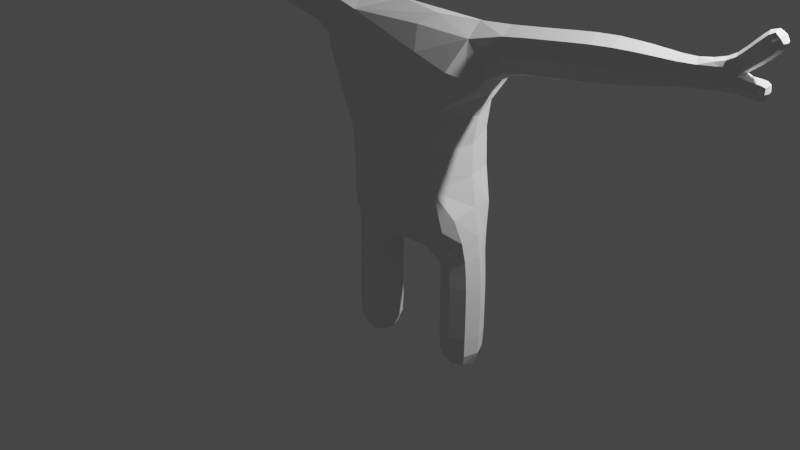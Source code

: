 # Source: golemmoc.blend  (saved by Blender 3.0.42; exported with 4.5.12 LTS)
import bpy
from mathutils import Matrix  # noqa: F401  (used for matrix-valued properties, if any)

bpy.ops.wm.read_factory_settings(use_empty=True)
scene = bpy.context.scene
scene.name = 'Scene'

# ---- collections
col_collection = bpy.data.collections.new('Collection'); scene.collection.children.link(col_collection)

# ---- world
world_world = bpy.data.worlds.new('World'); scene.world = world_world
world_world.use_nodes = True; world_world.node_tree.nodes.clear()
_N = world_world.node_tree.nodes; _L = world_world.node_tree.links
n0 = _N.new('ShaderNodeOutputWorld'); n0.name = 'World Output'; n0.location = (300, 300)
n1 = _N.new('ShaderNodeBackground'); n1.name = 'Background'; n1.location = (10, 300)
n1.inputs[0].default_value = (0.05088, 0.05088, 0.05088, 1.0)
_L.new(n1.outputs[0], n0.inputs[0])
n0.is_active_output = True
world_world.color = (0.05088, 0.05088, 0.05088)
world_world.use_sun_shadow = False
world_world.sun_shadow_jitter_overblur = 0.0

# ---- lights
light_light = bpy.data.lights.new('Light', 'POINT')
light_light.transmission_factor = 0.0
light_light.energy = 1000.0
light_light.shadow_soft_size = 0.1
light_light.shadow_maximum_resolution = 0.006
light_light.use_absolute_resolution = True

# ---- meshes
me_plane = bpy.data.meshes.new('Plane')
me_plane.from_pydata([(-0.3238, -1.235, 1.433), (-0.2737, -0.7967, 1.411), (-0.6702, -0.7953, 1.597), (-0.6702, -1.205, 1.597), (-0.3668, -1.167, 0.8496), (-0.3668, -0.8333, 0.8496), (-0.7001, -0.8333, 0.8526), (-0.7001, -1.167, 0.8526), (-0.4093, -1.125, 0.1142), (-0.4093, -0.875, 0.1142), (-0.6593, -0.875, 0.1142), (-0.6593, -1.125, 0.1142), (0.2805, -0.7323, 1.468), (0.2578, -1.236, 1.439), (0.6969, -1.205, 1.59), (0.6969, -0.7953, 1.59), (0.4057, -0.8333, 0.8825), (0.4057, -1.167, 0.8825), (0.739, -1.167, 0.8866), (0.739, -0.8333, 0.8866), (0.4444, -0.875, 0.1059), (0.4444, -1.125, 0.1059), (0.6944, -1.125, 0.1045), (0.6944, -0.875, 0.1045), (-1.022, -1.211, 3.409), (-1.022, -0.7886, 3.409), (-0.7096, -0.722, 3.713), (-0.6554, -1.244, 3.748), (-3.243, -1.21, 3.952), (-3.243, -0.7896, 3.952), (-3.141, -0.7896, 4.36), (-3.141, -1.21, 4.36), (-3.829, -1.37, 3.935), (-3.829, -0.6297, 3.935), (-3.65, -0.6297, 4.654), (-3.65, -1.37, 4.654), (-4.25, -1.276, 4.135), (-4.25, -0.7236, 4.135), (-4.118, -0.7236, 4.672), (-4.118, -1.276, 4.672), (0.9302, -0.7886, 3.375), (0.9302, -1.211, 3.375), (0.7263, -1.242, 3.725), (0.6311, -0.7916, 3.759), (2.161, -0.8412, 3.601), (2.161, -1.159, 3.601), (2.131, -1.159, 3.917), (2.131, -0.8412, 3.917), (3.534, -0.9451, 4.208), (3.534, -1.055, 4.208), (3.456, -1.055, 4.286), (3.456, -0.9451, 4.286), (3.436, -0.9486, 3.732), (3.436, -1.051, 3.732), (3.449, -1.051, 3.834), (3.449, -0.9486, 3.834), (-2.426, -1.167, 3.797), (-2.426, -0.8333, 3.797), (-2.35, -0.8333, 4.122), (-2.35, -1.167, 4.122), (-0.3659, -1.167, 1.156), (-0.3659, -0.8333, 1.156), (-0.6919, -0.8333, 1.188), (-0.6919, -1.167, 1.188), (-0.3677, -1.167, 0.4394), (-0.3677, -0.8333, 0.4394), (-0.701, -0.8333, 0.4399), (-0.701, -1.167, 0.4399), (0.4032, -0.8333, 1.168), (0.4032, -1.167, 1.168), (0.7288, -1.167, 1.204), (0.7288, -0.8333, 1.204), (0.4047, -0.8333, 0.4536), (0.4047, -1.167, 0.4536), (0.7381, -1.167, 0.4527), (0.7381, -0.8333, 0.4527), (0.5023, -1.442, 2.192), (-0.4747, -1.466, 2.149), (-0.4747, -0.5336, 2.149), (0.5023, -0.5575, 2.192), (0.5091, -1.503, 3.016), (-0.6208, -1.474, 2.968), (-0.6208, -0.5256, 2.968), (0.5091, -0.497, 3.016), (-2.822, -1.167, 3.892), (-2.822, -0.8333, 3.892), (-2.743, -0.8333, 4.216), (-2.743, -1.167, 4.216), (1.312, -0.8333, 3.496), (1.312, -1.167, 3.496), (1.274, -1.167, 3.827), (1.274, -0.8333, 3.827), (1.738, -0.8333, 3.547), (1.738, -1.167, 3.547), (1.7, -1.167, 3.878), (1.7, -0.8333, 3.878), (2.56, -0.8778, 3.669), (2.56, -1.122, 3.669), (2.542, -1.122, 3.913), (2.542, -0.8778, 3.913), (2.866, -0.9092, 3.717), (2.866, -1.091, 3.717), (2.877, -1.1, 3.916), (2.877, -0.9001, 3.916), (3.21, -0.9151, 3.89), (3.21, -1.085, 3.89), (3.104, -1.07, 3.993), (3.104, -0.9296, 3.993), (3.337, -0.9308, 3.997), (3.337, -1.069, 3.997), (3.241, -1.069, 4.092), (3.241, -0.9308, 4.092), (3.457, -0.9284, 4.107), (3.457, -1.072, 4.107), (3.356, -1.072, 4.209), (3.356, -0.9284, 4.209), (3.164, -0.9296, 3.736), (3.164, -1.07, 3.736), (3.332, -0.9324, 3.728), (3.332, -1.068, 3.728), (3.35, -1.068, 3.859), (3.35, -0.9323, 3.859), (-1.469, -1.167, 3.582), (-1.469, -0.8333, 3.582), (-1.401, -0.8333, 3.909), (-1.401, -1.167, 3.909), (-1.957, -1.167, 3.691), (-1.957, -0.8333, 3.691), (-1.884, -0.8333, 4.016), (-1.884, -1.167, 4.016), (0.5547, -0.717, 1.512), (0.3929, -0.5632, 1.833), (0.6562, -0.7109, 1.866), (-0.08597, -0.5586, 1.808), (0.03, -0.4109, 2.254), (-0.6494, -1.0, 2.249), (0.03, -1.589, 2.254), (-4.296, -1.0, 4.089), (0.6459, -1.0, 2.253), (0.6562, -1.289, 1.866), (0.7446, -1.0, 1.623), (0.4168, -1.0, 0.08067), (0.5534, -1.281, 1.509), (0.2646, -0.9725, 1.33), (-0.737, -1.0, 2.895), (-0.08743, -1.239, 1.447), (-0.2407, -1.028, 1.336), (0.01158, -1.002, 1.354), (-0.01962, -0.7613, 1.446), (-0.411, -0.6062, 1.739), (-0.5282, -0.7226, 1.514), (-0.6436, -0.7088, 1.868), (-0.7189, -1.0, 1.629), (-0.6436, -1.291, 1.868), (0.5692, -1.152, 0.07978), (-0.0887, -1.439, 1.806), (0.3916, -1.435, 1.831), (-0.4163, -1.396, 1.742), (-0.532, -1.28, 1.516), (-0.102, -1.628, 2.926), (-0.102, -0.3717, 2.926), (0.6982, -1.0, 2.897), (-0.6635, -0.5302, 3.334), (-0.06692, -0.5249, 3.383), (-0.04678, -0.753, 3.756), (0.5942, -0.5796, 3.428), (0.8963, -0.7147, 3.542), (0.798, -0.6883, 3.211), (0.9329, -1.0, 3.313), (0.798, -1.312, 3.211), (0.7216, -1.0, 0.07889), (0.9024, -1.288, 3.538), (0.6043, -1.423, 3.424), (0.1361, -1.247, 3.753), (-0.06019, -1.473, 3.386), (-0.6609, -1.467, 3.337), (-0.8616, -1.309, 3.222), (-1.027, -1.0, 3.347), (0.5692, -0.8476, 0.07978), (-0.8616, -0.6907, 3.222), (-0.9804, -0.7085, 3.567), (-0.9777, -1.289, 3.57), (2.864, -0.8733, 3.808), (-0.767, -0.9721, 3.869), (0.7041, -1.028, 3.846), (-0.02791, -1.003, 3.852), (2.845, -1.0, 3.95), (2.868, -1.0, 3.684), (2.864, -1.127, 3.808), (3.023, -0.9213, 3.73), (3.16, -1.0, 3.712), (-0.382, -1.0, 0.09042), (3.023, -1.079, 3.73), (3.176, -1.099, 3.802), (-0.5343, -0.8476, 0.09042), (3.042, -1.111, 3.891), (3.151, -1.098, 3.955), (3.001, -1.078, 3.961), (3.086, -1.0, 4.006), (3.001, -0.9219, 3.961), (-0.6867, -1.0, 0.09042), (3.042, -0.8886, 3.891), (-0.5343, -1.152, 0.09042), (3.176, -0.9009, 3.802), (-4.217, -0.6677, 4.412), (-4.138, -1.0, 4.734), (3.151, -0.9016, 3.955), (-4.217, -1.332, 4.412), (3.502, -0.9329, 4.253), (3.454, -1.0, 4.301), (3.502, -1.067, 4.253), (3.549, -1.0, 4.206), (3.45, -0.9372, 3.782), (3.457, -1.0, 3.845), (3.45, -1.063, 3.782), (3.443, -1.0, 3.72), (-0.3648, -1.174, 1.281), (-0.3048, -1.0, 1.15), (-0.3611, -0.8293, 1.279), (-0.5289, -0.7708, 1.172), (-0.6818, -0.8286, 1.372), (-0.7531, -1.0, 1.194), (-0.6818, -1.171, 1.372), (-0.5289, -1.229, 1.172), (-0.3653, -1.167, 1.016), (-0.3043, -1.0, 0.849), (-0.3653, -0.8333, 1.016), (-0.5334, -0.7708, 0.8511), (-0.6977, -0.8333, 1.024), (-0.7626, -1.0, 0.8532), (-0.6977, -1.167, 1.024), (-0.5334, -1.229, 0.8511), (-0.3676, -1.167, 0.653), (-0.3052, -1.0, 0.4393), (-0.3676, -0.8333, 0.653), (-0.5343, -0.7708, 0.4397), (-0.7009, -0.8333, 0.6546), (-0.7635, -1.0, 0.44), (-0.7009, -1.167, 0.6546), (-0.5343, -1.229, 0.4397), (-0.3748, -1.16, 0.2364), (-0.3748, -0.8405, 0.2364), (-0.6939, -0.8405, 0.2364), (-0.6939, -1.16, 0.2364), (0.4037, -0.8333, 1.042), (0.3432, -1.0, 0.8818), (0.4037, -1.167, 1.042), (0.3422, -1.0, 1.162), (0.5723, -1.229, 0.8846), (0.736, -1.167, 1.053), (0.566, -1.229, 1.186), (0.8015, -1.0, 0.8874), (0.736, -0.8333, 1.053), (0.7898, -1.0, 1.211), (0.5723, -0.7708, 0.8846), (0.566, -0.7708, 1.186), (0.3953, -0.8235, 1.281), (0.3941, -1.173, 1.279), (0.716, -1.171, 1.373), (0.716, -0.8286, 1.373), (0.4106, -0.8405, 0.2367), (0.4106, -1.16, 0.2367), (0.3422, -1.0, 0.4538), (0.7297, -1.16, 0.235), (0.5714, -1.229, 0.4531), (0.7297, -0.8405, 0.235), (0.8006, -1.0, 0.4525), (0.5714, -0.7708, 0.4531), (0.4059, -0.8333, 0.6805), (0.4059, -1.167, 0.6805), (0.7392, -1.167, 0.6816), (0.7392, -0.8333, 0.6816), (0.4689, -1.468, 2.59), (-0.4904, -1.468, 2.585), (-0.4904, -0.5321, 2.585), (0.4689, -0.5315, 2.59), (-2.631, -1.167, 3.846), (-2.837, -1.0, 3.832), (-2.631, -0.8333, 3.846), (-2.44, -1.0, 3.736), (-2.782, -0.7708, 4.054), (-2.553, -0.8333, 4.17), (-2.388, -0.7708, 3.959), (-2.728, -1.0, 4.277), (-2.553, -1.167, 4.17), (-2.336, -1.0, 4.183), (-2.782, -1.229, 4.054), (-2.388, -1.229, 3.959), (-3.016, -1.172, 3.934), (-3.262, -1.0, 3.875), (-3.016, -0.8279, 3.934), (-3.192, -0.7107, 4.156), (-2.933, -0.8279, 4.268), (-3.122, -1.0, 4.436), (-2.933, -1.172, 4.268), (-3.192, -1.289, 4.156), (-3.524, -1.296, 3.935), (-3.863, -1.0, 3.8), (-3.524, -0.704, 3.935), (-3.74, -0.4909, 4.294), (-3.38, -0.704, 4.509), (-3.617, -1.0, 4.788), (-3.38, -1.296, 4.509), (-3.74, -1.509, 4.294), (-4.104, -1.365, 4.009), (-4.104, -0.6352, 4.009), (-3.929, -0.6352, 4.717), (-3.929, -1.365, 4.717), (1.103, -0.8277, 3.461), (1.319, -1.0, 3.434), (1.103, -1.172, 3.461), (1.293, -1.229, 3.661), (1.052, -1.175, 3.797), (1.267, -1.0, 3.889), (1.046, -0.8288, 3.8), (1.293, -0.7708, 3.661), (1.526, -0.8333, 3.521), (1.745, -1.0, 3.484), (1.526, -1.167, 3.521), (1.719, -1.229, 3.712), (1.486, -1.167, 3.852), (1.692, -1.0, 3.94), (1.486, -0.8333, 3.852), (1.719, -0.7708, 3.712), (1.949, -0.8343, 3.572), (2.166, -1.0, 3.542), (1.949, -1.166, 3.572), (2.146, -1.218, 3.759), (1.914, -1.166, 3.902), (2.125, -1.0, 3.977), (1.914, -0.8343, 3.902), (2.146, -0.7817, 3.759), (2.37, -0.8577, 3.635), (2.563, -1.0, 3.623), (2.37, -1.142, 3.635), (2.551, -1.168, 3.791), (2.346, -1.142, 3.919), (2.538, -1.0, 3.959), (2.346, -0.8577, 3.919), (2.551, -0.8319, 3.791), (2.718, -0.895, 3.697), (2.718, -1.105, 3.697), (2.705, -1.106, 3.908), (2.705, -0.8939, 3.908), (3.275, -0.9302, 3.948), (3.355, -1.0, 3.979), (3.275, -1.07, 3.948), (3.263, -1.0, 3.898), (3.289, -1.095, 4.044), (3.181, -1.068, 4.037), (3.223, -1.0, 4.109), (3.181, -0.9315, 4.037), (3.289, -0.9048, 4.044), (3.397, -0.9296, 4.05), (3.476, -1.0, 4.088), (3.397, -1.07, 4.05), (3.406, -1.098, 4.158), (3.298, -1.07, 4.149), (3.337, -1.0, 4.228), (3.298, -0.9296, 4.149), (3.406, -0.9015, 4.158), (3.511, -0.9304, 4.164), (3.511, -1.07, 4.164), (3.412, -1.07, 4.263), (3.412, -0.9304, 4.263), (3.261, -0.9325, 3.734), (3.329, -1.0, 3.703), (3.261, -1.067, 3.734), (3.341, -1.093, 3.793), (3.286, -1.069, 3.862), (3.354, -1.0, 3.884), (3.286, -0.931, 3.862), (3.341, -0.907, 3.793), (3.396, -0.9347, 3.723), (3.396, -1.065, 3.723), (3.412, -1.065, 3.852), (3.412, -0.9347, 3.852), (-1.228, -1.172, 3.52), (-1.482, -1.0, 3.521), (-1.228, -0.8277, 3.52), (-1.435, -0.7708, 3.746), (-1.145, -0.8225, 3.849), (-1.388, -1.0, 3.97), (-1.142, -1.174, 3.852), (-1.435, -1.229, 3.746), (-1.714, -1.167, 3.637), (-1.971, -1.0, 3.63), (-1.714, -0.8333, 3.637), (-1.921, -0.7708, 3.854), (-1.642, -0.8333, 3.962), (-1.87, -1.0, 4.077), (-1.642, -1.167, 3.962), (-1.921, -1.229, 3.854), (-2.198, -1.167, 3.745), (-2.198, -0.8333, 3.745), (-2.124, -0.8333, 4.07), (-2.124, -1.167, 4.07), (0.5653, -0.636, 1.733), (0.1102, -0.491, 1.965), (-0.7634, -1.0, 0.6549), (0.7954, -0.6208, 3.382), (-0.5342, -0.7708, 0.6538), (-0.3051, -1.0, 0.6527), (0.1941, -0.6022, 3.536), (-0.2952, -0.4486, 3.221), (-0.09615, -1.086, 1.358), (0.1086, -0.9148, 1.353), (-0.194, -0.6258, 1.658), (-0.552, -0.6424, 1.727), (-0.5315, -1.229, 1.02), (-0.76, -1.0, 1.026), (0.1097, -1.508, 1.964), (0.5648, -1.363, 1.732), (-0.2049, -1.374, 1.658), (-0.5315, -0.7708, 1.02), (-0.303, -1.0, 1.015), (-0.5534, -1.358, 1.727), (-0.5264, -1.235, 1.327), (0.7976, -1.38, 3.38), (0.2218, -1.398, 3.536), (-0.2942, -1.55, 3.222), (-0.7393, -1.0, 1.388), (-0.5255, -0.7652, 1.326), (-0.8605, -0.6135, 3.384), (-0.3029, -1.003, 1.259), (3.466, -1.0, 3.78), (0.2643, -1.087, 3.845), (-0.3071, -0.9136, 3.854), (3.028, -1.112, 3.806), (3.028, -0.888, 3.806), (-0.8595, -1.386, 3.385), (3.062, -1.105, 3.94), (3.515, -1.0, 4.267), (-4.286, -1.0, 4.428), (0.5689, -1.0, 0.02644), (-0.5343, -1.0, 0.04053), (0.8071, -1.0, 3.14), (-0.867, -1.0, 3.154), (-0.6889, -1.0, 1.925), (0.6992, -1.0, 1.92), (3.062, -0.8954, 3.94), (3.022, -1.0, 3.703), (2.976, -1.0, 3.972), (-0.5342, -1.229, 0.6538), (-0.3148, -1.0, 0.234), (-0.5343, -0.7805, 0.2341), (-0.7539, -1.0, 0.2341), (-0.5343, -1.22, 0.2341), (0.3414, -1.0, 1.04), (0.5698, -1.229, 1.047), (0.7983, -1.0, 1.055), (0.5698, -0.7708, 1.047), (0.3373, -0.9971, 1.258), (0.5598, -1.235, 1.327), (0.7732, -1.0, 1.391), (0.5601, -0.764, 1.327), (0.3506, -1.0, 0.2345), (0.5701, -1.22, 0.2333), (0.7896, -1.0, 0.2322), (0.5701, -0.7805, 0.2333), (0.3434, -1.0, 0.6802), (0.5725, -1.229, 0.681), (0.8017, -1.0, 0.6819), (0.5725, -0.7708, 0.681), (-0.01348, -1.634, 2.589), (-0.6588, -1.0, 2.585), (-0.01348, -0.3663, 2.589), (0.6417, -1.0, 2.587), (-2.645, -1.0, 3.785), (-2.592, -0.7708, 4.008), (-2.539, -1.0, 4.231), (-2.592, -1.229, 4.008), (-3.031, -1.0, 3.872), (-2.974, -0.7633, 4.101), (-2.917, -1.0, 4.331), (-2.974, -1.237, 4.101), (-3.551, -1.0, 3.827), (-3.452, -0.593, 4.222), (-3.353, -1.0, 4.617), (-3.452, -1.407, 4.222), (-4.14, -1.0, 3.877), (-4.02, -0.499, 4.364), (-3.9, -1.0, 4.85), (-4.02, -1.501, 4.364), (1.109, -1.0, 3.399), (1.083, -1.236, 3.628), (1.04, -1.003, 3.864), (1.082, -0.7642, 3.628), (1.533, -1.0, 3.459), (1.506, -1.229, 3.687), (1.479, -1.0, 3.914), (1.506, -0.7708, 3.687), (1.956, -1.0, 3.511), (1.932, -1.228, 3.737), (1.908, -1.0, 3.964), (1.932, -0.7722, 3.737), (2.374, -1.0, 3.582), (2.358, -1.196, 3.777), (2.342, -1.0, 3.972), (2.358, -0.8043, 3.777), (2.721, -1.0, 3.657), (2.711, -1.145, 3.802), (2.7, -1.0, 3.948), (2.711, -0.8553, 3.802), (3.295, -1.0, 3.933), (3.227, -1.094, 3.993), (3.164, -1.0, 4.053), (3.227, -0.9056, 3.993), (3.416, -1.0, 4.032), (3.348, -1.097, 4.1), (3.279, -1.0, 4.168), (3.348, -0.9032, 4.1), (3.53, -1.0, 4.146), (3.462, -1.096, 4.214), (3.395, -1.0, 4.282), (3.462, -0.9043, 4.214), (3.257, -1.0, 3.711), (3.272, -1.093, 3.797), (3.294, -1.0, 3.885), (3.272, -0.9068, 3.797), (3.394, -1.0, 3.698), (3.405, -1.09, 3.787), (3.416, -1.0, 3.876), (3.405, -0.9101, 3.787), (-1.239, -1.0, 3.458), (-1.194, -0.763, 3.683), (-1.133, -0.9971, 3.916), (-1.193, -1.236, 3.684), (-1.727, -1.0, 3.576), (-1.678, -0.7708, 3.8), (-1.628, -1.0, 4.023), (-1.678, -1.229, 3.8), (-2.212, -1.0, 3.684), (-2.161, -0.7708, 3.908), (-2.11, -1.0, 4.131), (-2.161, -1.229, 3.908)], [], [(15, 130, 397, 132), (12, 131, 397, 130), (79, 132, 397, 131), (12, 133, 398, 131), (78, 134, 398, 133), (79, 131, 398, 134), (66, 237, 399, 236), (237, 67, 238, 399), (399, 238, 7, 229), (236, 399, 229, 6), (43, 166, 400, 165), (40, 167, 400, 166), (83, 165, 400, 167), (65, 235, 401, 234), (235, 66, 236, 401), (401, 236, 6, 227), (234, 401, 227, 5), (64, 233, 402, 232), (233, 65, 234, 402), (402, 234, 5, 225), (232, 402, 225, 4), (26, 164, 403, 163), (43, 165, 403, 164), (83, 163, 403, 165), (82, 162, 404, 160), (26, 163, 404, 162), (83, 160, 404, 163), (13, 145, 405, 147), (0, 146, 405, 145), (1, 147, 405, 146), (13, 147, 406, 143), (1, 148, 406, 147), (12, 143, 406, 148), (1, 149, 407, 148), (78, 133, 407, 149), (12, 148, 407, 133), (1, 150, 408, 149), (2, 151, 408, 150), (78, 149, 408, 151), (7, 231, 409, 230), (231, 4, 224, 409), (409, 224, 60, 223), (230, 409, 223, 63), (6, 229, 410, 228), (229, 7, 230, 410), (410, 230, 63, 221), (228, 410, 221, 62), (77, 155, 411, 136), (13, 156, 411, 155), (76, 136, 411, 156), (13, 142, 412, 156), (14, 139, 412, 142), (76, 156, 412, 139), (77, 157, 413, 155), (0, 145, 413, 157), (13, 155, 413, 145), (5, 227, 414, 226), (227, 6, 228, 414), (414, 228, 62, 219), (226, 414, 219, 61), (4, 225, 415, 224), (225, 5, 226, 415), (415, 226, 61, 217), (224, 415, 217, 60), (3, 158, 416, 153), (0, 157, 416, 158), (77, 153, 416, 157), (63, 223, 417, 222), (223, 60, 216, 417), (417, 216, 0, 158), (222, 417, 158, 3), (41, 171, 418, 169), (42, 172, 418, 171), (80, 169, 418, 172), (42, 173, 419, 172), (27, 174, 419, 173), (80, 172, 419, 174), (27, 175, 420, 174), (81, 159, 420, 175), (80, 174, 420, 159), (62, 221, 421, 220), (221, 63, 222, 421), (421, 222, 3, 152), (220, 421, 152, 2), (61, 219, 422, 218), (219, 62, 220, 422), (422, 220, 2, 150), (218, 422, 150, 1), (25, 180, 423, 179), (26, 162, 423, 180), (82, 179, 423, 162), (60, 217, 424, 216), (217, 61, 218, 424), (424, 218, 1, 146), (216, 424, 146, 0), (55, 213, 425, 212), (213, 54, 214, 425), (425, 214, 53, 215), (212, 425, 215, 52), (27, 173, 426, 185), (42, 184, 426, 173), (43, 185, 426, 184), (27, 185, 427, 183), (43, 164, 427, 185), (26, 183, 427, 164), (105, 195, 428, 193), (195, 102, 188, 428), (428, 188, 101, 192), (193, 428, 192, 117), (104, 203, 429, 201), (203, 116, 189, 429), (429, 189, 100, 182), (201, 429, 182, 103), (24, 176, 430, 181), (81, 175, 430, 176), (27, 181, 430, 175), (105, 196, 431, 195), (106, 197, 431, 196), (102, 195, 431, 197), (51, 209, 432, 208), (209, 50, 210, 432), (432, 210, 49, 211), (208, 432, 211, 48), (39, 205, 433, 207), (205, 38, 204, 433), (433, 204, 37, 137), (207, 433, 137, 36), (23, 170, 434, 178), (170, 22, 154, 434), (434, 154, 21, 141), (178, 434, 141, 20), (11, 200, 435, 202), (200, 10, 194, 435), (435, 194, 9, 191), (202, 435, 191, 8), (40, 168, 436, 167), (168, 41, 169, 436), (436, 169, 80, 161), (167, 436, 161, 83), (81, 176, 437, 144), (176, 24, 177, 437), (437, 177, 25, 179), (144, 437, 179, 82), (2, 152, 438, 151), (152, 3, 153, 438), (438, 153, 77, 135), (151, 438, 135, 78), (76, 139, 439, 138), (139, 14, 140, 439), (439, 140, 15, 132), (138, 439, 132, 79), (107, 206, 440, 199), (104, 201, 440, 206), (103, 199, 440, 201), (100, 189, 441, 187), (189, 116, 190, 441), (441, 190, 117, 192), (187, 441, 192, 101), (106, 198, 442, 197), (198, 107, 199, 442), (442, 199, 103, 186), (197, 442, 186, 102), (67, 239, 443, 238), (239, 64, 232, 443), (443, 232, 4, 231), (238, 443, 231, 7), (8, 191, 444, 240), (191, 9, 241, 444), (444, 241, 65, 233), (240, 444, 233, 64), (9, 194, 445, 241), (194, 10, 242, 445), (445, 242, 66, 235), (241, 445, 235, 65), (10, 200, 446, 242), (200, 11, 243, 446), (446, 243, 67, 237), (242, 446, 237, 66), (11, 202, 447, 243), (202, 8, 240, 447), (447, 240, 64, 239), (243, 447, 239, 67), (16, 245, 448, 244), (245, 17, 246, 448), (448, 246, 69, 247), (244, 448, 247, 68), (17, 248, 449, 246), (248, 18, 249, 449), (449, 249, 70, 250), (246, 449, 250, 69), (18, 251, 450, 249), (251, 19, 252, 450), (450, 252, 71, 253), (249, 450, 253, 70), (19, 254, 451, 252), (254, 16, 244, 451), (451, 244, 68, 255), (252, 451, 255, 71), (68, 247, 452, 256), (247, 69, 257, 452), (452, 257, 13, 143), (256, 452, 143, 12), (69, 250, 453, 257), (250, 70, 258, 453), (453, 258, 14, 142), (257, 453, 142, 13), (70, 253, 454, 258), (253, 71, 259, 454), (454, 259, 15, 140), (258, 454, 140, 14), (71, 255, 455, 259), (255, 68, 256, 455), (455, 256, 12, 130), (259, 455, 130, 15), (20, 141, 456, 260), (141, 21, 261, 456), (456, 261, 73, 262), (260, 456, 262, 72), (21, 154, 457, 261), (154, 22, 263, 457), (457, 263, 74, 264), (261, 457, 264, 73), (22, 170, 458, 263), (170, 23, 265, 458), (458, 265, 75, 266), (263, 458, 266, 74), (23, 178, 459, 265), (178, 20, 260, 459), (459, 260, 72, 267), (265, 459, 267, 75), (72, 262, 460, 268), (262, 73, 269, 460), (460, 269, 17, 245), (268, 460, 245, 16), (73, 264, 461, 269), (264, 74, 270, 461), (461, 270, 18, 248), (269, 461, 248, 17), (74, 266, 462, 270), (266, 75, 271, 462), (462, 271, 19, 251), (270, 462, 251, 18), (75, 267, 463, 271), (267, 72, 268, 463), (463, 268, 16, 254), (271, 463, 254, 19), (80, 159, 464, 272), (159, 81, 273, 464), (464, 273, 77, 136), (272, 464, 136, 76), (81, 144, 465, 273), (144, 82, 274, 465), (465, 274, 78, 135), (273, 465, 135, 77), (82, 160, 466, 274), (160, 83, 275, 466), (466, 275, 79, 134), (274, 466, 134, 78), (83, 161, 467, 275), (161, 80, 272, 467), (467, 272, 76, 138), (275, 467, 138, 79), (84, 277, 468, 276), (277, 85, 278, 468), (468, 278, 57, 279), (276, 468, 279, 56), (85, 280, 469, 278), (280, 86, 281, 469), (469, 281, 58, 282), (278, 469, 282, 57), (86, 283, 470, 281), (283, 87, 284, 470), (470, 284, 59, 285), (281, 470, 285, 58), (87, 286, 471, 284), (286, 84, 276, 471), (471, 276, 56, 287), (284, 471, 287, 59), (28, 289, 472, 288), (289, 29, 290, 472), (472, 290, 85, 277), (288, 472, 277, 84), (29, 291, 473, 290), (291, 30, 292, 473), (473, 292, 86, 280), (290, 473, 280, 85), (30, 293, 474, 292), (293, 31, 294, 474), (474, 294, 87, 283), (292, 474, 283, 86), (31, 295, 475, 294), (295, 28, 288, 475), (475, 288, 84, 286), (294, 475, 286, 87), (32, 297, 476, 296), (297, 33, 298, 476), (476, 298, 29, 289), (296, 476, 289, 28), (33, 299, 477, 298), (299, 34, 300, 477), (477, 300, 30, 291), (298, 477, 291, 29), (34, 301, 478, 300), (301, 35, 302, 478), (478, 302, 31, 293), (300, 478, 293, 30), (35, 303, 479, 302), (303, 32, 296, 479), (479, 296, 28, 295), (302, 479, 295, 31), (36, 137, 480, 304), (137, 37, 305, 480), (480, 305, 33, 297), (304, 480, 297, 32), (37, 204, 481, 305), (204, 38, 306, 481), (481, 306, 34, 299), (305, 481, 299, 33), (38, 205, 482, 306), (205, 39, 307, 482), (482, 307, 35, 301), (306, 482, 301, 34), (39, 207, 483, 307), (207, 36, 304, 483), (483, 304, 32, 303), (307, 483, 303, 35), (88, 309, 484, 308), (309, 89, 310, 484), (484, 310, 41, 168), (308, 484, 168, 40), (89, 311, 485, 310), (311, 90, 312, 485), (485, 312, 42, 171), (310, 485, 171, 41), (90, 313, 486, 312), (313, 91, 314, 486), (486, 314, 43, 184), (312, 486, 184, 42), (91, 315, 487, 314), (315, 88, 308, 487), (487, 308, 40, 166), (314, 487, 166, 43), (92, 317, 488, 316), (317, 93, 318, 488), (488, 318, 89, 309), (316, 488, 309, 88), (93, 319, 489, 318), (319, 94, 320, 489), (489, 320, 90, 311), (318, 489, 311, 89), (94, 321, 490, 320), (321, 95, 322, 490), (490, 322, 91, 313), (320, 490, 313, 90), (95, 323, 491, 322), (323, 92, 316, 491), (491, 316, 88, 315), (322, 491, 315, 91), (44, 325, 492, 324), (325, 45, 326, 492), (492, 326, 93, 317), (324, 492, 317, 92), (45, 327, 493, 326), (327, 46, 328, 493), (493, 328, 94, 319), (326, 493, 319, 93), (46, 329, 494, 328), (329, 47, 330, 494), (494, 330, 95, 321), (328, 494, 321, 94), (47, 331, 495, 330), (331, 44, 324, 495), (495, 324, 92, 323), (330, 495, 323, 95), (96, 333, 496, 332), (333, 97, 334, 496), (496, 334, 45, 325), (332, 496, 325, 44), (97, 335, 497, 334), (335, 98, 336, 497), (497, 336, 46, 327), (334, 497, 327, 45), (98, 337, 498, 336), (337, 99, 338, 498), (498, 338, 47, 329), (336, 498, 329, 46), (99, 339, 499, 338), (339, 96, 332, 499), (499, 332, 44, 331), (338, 499, 331, 47), (100, 187, 500, 340), (187, 101, 341, 500), (500, 341, 97, 333), (340, 500, 333, 96), (101, 188, 501, 341), (188, 102, 342, 501), (501, 342, 98, 335), (341, 501, 335, 97), (102, 186, 502, 342), (186, 103, 343, 502), (502, 343, 99, 337), (342, 502, 337, 98), (103, 182, 503, 343), (182, 100, 340, 503), (503, 340, 96, 339), (343, 503, 339, 99), (108, 345, 504, 344), (345, 109, 346, 504), (504, 346, 105, 347), (344, 504, 347, 104), (109, 348, 505, 346), (348, 110, 349, 505), (505, 349, 106, 196), (346, 505, 196, 105), (110, 350, 506, 349), (350, 111, 351, 506), (506, 351, 107, 198), (349, 506, 198, 106), (111, 352, 507, 351), (352, 108, 344, 507), (507, 344, 104, 206), (351, 507, 206, 107), (112, 354, 508, 353), (354, 113, 355, 508), (508, 355, 109, 345), (353, 508, 345, 108), (113, 356, 509, 355), (356, 114, 357, 509), (509, 357, 110, 348), (355, 509, 348, 109), (114, 358, 510, 357), (358, 115, 359, 510), (510, 359, 111, 350), (357, 510, 350, 110), (115, 360, 511, 359), (360, 112, 353, 511), (511, 353, 108, 352), (359, 511, 352, 111), (48, 211, 512, 361), (211, 49, 362, 512), (512, 362, 113, 354), (361, 512, 354, 112), (49, 210, 513, 362), (210, 50, 363, 513), (513, 363, 114, 356), (362, 513, 356, 113), (50, 209, 514, 363), (209, 51, 364, 514), (514, 364, 115, 358), (363, 514, 358, 114), (51, 208, 515, 364), (208, 48, 361, 515), (515, 361, 112, 360), (364, 515, 360, 115), (118, 366, 516, 365), (366, 119, 367, 516), (516, 367, 117, 190), (365, 516, 190, 116), (119, 368, 517, 367), (368, 120, 369, 517), (517, 369, 105, 193), (367, 517, 193, 117), (120, 370, 518, 369), (370, 121, 371, 518), (518, 371, 104, 347), (369, 518, 347, 105), (121, 372, 519, 371), (372, 118, 365, 519), (519, 365, 116, 203), (371, 519, 203, 104), (52, 215, 520, 373), (215, 53, 374, 520), (520, 374, 119, 366), (373, 520, 366, 118), (53, 214, 521, 374), (214, 54, 375, 521), (521, 375, 120, 368), (374, 521, 368, 119), (54, 213, 522, 375), (213, 55, 376, 522), (522, 376, 121, 370), (375, 522, 370, 120), (55, 212, 523, 376), (212, 52, 373, 523), (523, 373, 118, 372), (376, 523, 372, 121), (122, 378, 524, 377), (378, 123, 379, 524), (524, 379, 25, 177), (377, 524, 177, 24), (123, 380, 525, 379), (380, 124, 381, 525), (525, 381, 26, 180), (379, 525, 180, 25), (124, 382, 526, 381), (382, 125, 383, 526), (526, 383, 27, 183), (381, 526, 183, 26), (125, 384, 527, 383), (384, 122, 377, 527), (527, 377, 24, 181), (383, 527, 181, 27), (126, 386, 528, 385), (386, 127, 387, 528), (528, 387, 123, 378), (385, 528, 378, 122), (127, 388, 529, 387), (388, 128, 389, 529), (529, 389, 124, 380), (387, 529, 380, 123), (128, 390, 530, 389), (390, 129, 391, 530), (530, 391, 125, 382), (389, 530, 382, 124), (129, 392, 531, 391), (392, 126, 385, 531), (531, 385, 122, 384), (391, 531, 384, 125), (56, 279, 532, 393), (279, 57, 394, 532), (532, 394, 127, 386), (393, 532, 386, 126), (57, 282, 533, 394), (282, 58, 395, 533), (533, 395, 128, 388), (394, 533, 388, 127), (58, 285, 534, 395), (285, 59, 396, 534), (534, 396, 129, 390), (395, 534, 390, 128), (59, 287, 535, 396), (287, 56, 393, 535), (535, 393, 126, 392), (396, 535, 392, 129)])
me_plane.use_remesh_fix_poles = True
me_plane.use_remesh_preserve_attributes = False
me_plane.update()
arm_armature = bpy.data.armatures.new('Armature')  # bones are not reproduced

# ---- objects
ob_light = bpy.data.objects.new('Light', light_light)
ob_armature = bpy.data.objects.new('Armature', arm_armature)
ob_plane = bpy.data.objects.new('Plane', me_plane)

# ---- transforms, parenting, visibility, modifiers, constraints
ob_light.location = (4.076, 1.005, 5.904)
ob_light.rotation_euler = (0.6503, 0.05522, 1.866)
ob_light.lock_rotations_4d = False
ob_light.empty_display_type = 'ARROWS'
ob_light.color = (0.0, 0.0, 0.0, 0.0)
ob_light.lineart.crease_threshold = 0.0
ob_armature.location = (0.0, 0.0, 0.0)
ob_armature.show_in_front = True
ob_plane.parent = ob_armature
ob_plane.location = (0.0, 0.9969, 0.0)
_vg = ob_plane.vertex_groups.new(name='Bone.001')
for _i, _w in zip([0, 1, 2, 3, 12, 13, 14, 15, 24, 25, 26, 27, 40, 41, 76, 77, 78, 79, 80, 81, 82, 83, 130, 131, 132, 133, 134, 135, 136, 138, 139, 140, 142, 144, 145, 148, 149, 150, 151, 152, 153, 155, 156, 157, 158, 159, 160, 161, 162, 163, 164, 165, 166, 167, 168, 169, 172, 173, 174, 175, 176, 177, 179, 180, 181, 272, 273, 274, 275, 397, 398, 400, 403, 404, 407, 408, 411, 412, 413, 416, 418, 419, 420, 423, 430, 436, 437, 438, 439, 464, 465, 466, 467], [0.02169, 0.01021, 0.02172, 0.03102, 0.03722, 0.02387, 0.02135, 0.01595, 0.05846, 0.05728, 0.02387, 0.01577, 0.05676, 0.05903, 0.7275, 0.7289, 0.7238, 0.7252, 0.6847, 0.689, 0.6904, 0.6793, 0.02335, 0.3113, 0.2283, 0.5944, 0.845, 0.7067, 0.8471, 0.7059, 0.2361, 0.008086, 0.02836, 0.6528, 0.06089, 0.05846, 0.2126, 0.03572, 0.2432, 0.01333, 0.2548, 0.5968, 0.3123, 0.2218, 0.04222, 0.8363, 0.8301, 0.646, 0.3035, 0.5943, 0.03501, 0.1502, 0.01036, 0.2252, 0.05749, 0.2283, 0.1547, 0.0428, 0.6095, 0.2983, 0.2437, 0.06701, 0.2409, 0.01876, 0.01576, 0.8373, 0.8396, 0.8341, 0.8369, 0.1504, 0.7079, 0.1082, 0.1889, 0.6999, 0.2263, 0.1544, 0.7074, 0.1548, 0.2314, 0.163, 0.1094, 0.1932, 0.705, 0.1422, 0.1429, 0.258, 0.2608, 0.2537, 0.2404, 0.8872, 0.7985, 0.8907, 0.7987]): _vg.add([_i], _w, 'REPLACE')
_vg = ob_plane.vertex_groups.new(name='Bone.002')
for _i, _w in zip([24, 25, 26, 27, 81, 82, 135, 144, 159, 160, 162, 163, 164, 165, 173, 174, 175, 176, 177, 179, 180, 181, 183, 185, 273, 274, 377, 379, 381, 383, 403, 404, 420, 423, 426, 427, 430, 437, 464, 465, 524, 525, 526, 527], [0.7343, 0.7356, 0.9409, 0.9451, 0.2416, 0.2413, 0.01912, 0.275, 0.06691, 0.07803, 0.6268, 0.1627, 0.7516, 0.0191, 0.1144, 0.1185, 0.6291, 0.6657, 0.735, 0.6708, 0.7273, 0.7595, 0.897, 0.7092, 0.06843, 0.07534, 0.1445, 0.1407, 0.09301, 0.09859, 0.1655, 0.1891, 0.1731, 0.7598, 0.1495, 0.9478, 0.7584, 0.6487, 0.003275, 0.09818, 0.1409, 0.1212, 0.08925, 0.1268]): _vg.add([_i], _w, 'REPLACE')
_vg = ob_plane.vertex_groups.new(name='Bone.003')
for _i, _w in zip([24, 25, 26, 56, 57, 58, 59, 84, 85, 86, 87, 122, 123, 124, 125, 126, 127, 128, 129, 144, 162, 175, 176, 177, 179, 180, 181, 183, 276, 277, 278, 279, 280, 281, 282, 283, 284, 285, 286, 287, 377, 378, 379, 380, 381, 382, 383, 384, 385, 386, 387, 388, 389, 390, 391, 392, 393, 394, 395, 396, 423, 430, 437, 468, 469, 470, 471, 524, 525, 526, 527, 528, 529, 530, 531, 532, 533, 534, 535], [0.2023, 0.2031, 0.01487, 0.8387, 0.8417, 0.8378, 0.8348, 0.02294, 0.02034, 0.02289, 0.02549, 0.9756, 0.9768, 0.9851, 0.9839, 0.9951, 0.9953, 0.9953, 0.9951, 0.006605, 0.02727, 0.02437, 0.07101, 0.1931, 0.07036, 0.2378, 0.2047, 0.0948, 0.1694, 0.01939, 0.1664, 0.8436, 0.0193, 0.1697, 0.843, 0.02296, 0.1727, 0.8381, 0.02301, 0.8387, 0.8439, 0.9762, 0.8486, 0.9809, 0.9045, 0.9862, 0.8978, 0.9794, 0.9956, 0.9953, 0.9959, 0.9955, 0.9969, 0.9953, 0.9967, 0.9951, 0.9724, 0.9735, 0.9726, 0.9715, 0.08545, 0.08308, 0.07209, 0.1645, 0.1647, 0.1693, 0.1691, 0.8464, 0.8723, 0.9097, 0.867, 0.9958, 0.9965, 0.9971, 0.9961, 0.9738, 0.9739, 0.9726, 0.9724]): _vg.add([_i], _w, 'REPLACE')
_vg = ob_plane.vertex_groups.new(name='Bone.004')
for _i, _w in zip([28, 29, 30, 31, 32, 33, 34, 35, 36, 37, 38, 39, 56, 57, 58, 59, 84, 85, 86, 87, 137, 204, 205, 207, 276, 277, 278, 279, 280, 281, 282, 283, 284, 285, 286, 287, 288, 289, 290, 291, 292, 293, 294, 295, 296, 297, 298, 299, 300, 301, 302, 303, 304, 305, 306, 307, 393, 394, 395, 396, 433, 468, 469, 470, 471, 472, 473, 474, 475, 476, 477, 478, 479, 480, 481, 482, 483, 532, 533, 534, 535], [0.9984, 0.9985, 0.9985, 0.9984, 0.9999, 0.9999, 0.9999, 0.9999, 1.0, 1.0, 1.0, 1.0, 0.1613, 0.1583, 0.1622, 0.1651, 0.9635, 0.9648, 0.9636, 0.9623, 1.0, 1.0, 1.0, 1.0, 0.8306, 0.9653, 0.8336, 0.1564, 0.9653, 0.8303, 0.157, 0.9635, 0.8273, 0.1619, 0.9635, 0.1613, 0.9924, 0.9985, 0.9928, 0.9985, 0.9925, 0.9984, 0.9921, 0.9984, 0.9996, 0.9999, 0.9996, 0.9999, 0.9996, 0.9999, 0.9996, 0.9999, 1.0, 1.0, 1.0, 1.0, 0.004999, 0.0029, 0.004693, 0.006763, 1.0, 0.8355, 0.8353, 0.8307, 0.8309, 0.9929, 0.9929, 0.9924, 0.9924, 0.9996, 0.9996, 0.9996, 0.9996, 1.0, 1.0, 1.0, 1.0, 0.002229, 0.00198, 0.004708, 0.00495]): _vg.add([_i], _w, 'REPLACE')
_vg = ob_plane.vertex_groups.new(name='Bone.005')
for _i, _w in zip([40, 41, 42, 43, 80, 81, 83, 88, 89, 138, 159, 160, 161, 163, 164, 165, 166, 167, 168, 169, 171, 172, 173, 174, 175, 184, 185, 272, 275, 308, 310, 312, 314, 315, 400, 403, 404, 418, 419, 420, 426, 427, 436, 464, 466, 467, 484, 485, 486, 487], [0.6626, 0.6067, 0.8699, 0.9274, 0.252, 0.000465, 0.2506, 0.006747, 0.002068, 0.01403, 0.06577, 0.06212, 0.2548, 0.2291, 0.198, 0.7651, 0.7267, 0.6492, 0.4974, 0.6188, 0.5285, 0.7612, 0.8315, 0.2572, 0.005947, 0.8867, 0.2733, 0.07347, 0.07136, 0.1543, 0.1387, 0.1109, 0.112, 0.003064, 0.7567, 0.6344, 0.09065, 0.7093, 0.7668, 0.1012, 0.8261, 0.01618, 0.5657, 0.009995, 0.01, 0.09162, 0.126, 0.1147, 0.1066, 0.1462]): _vg.add([_i], _w, 'REPLACE')
_vg = ob_plane.vertex_groups.new(name='Bone.006')
for _i, _w in zip([40, 41, 42, 43, 44, 45, 46, 47, 80, 83, 88, 89, 90, 91, 92, 93, 94, 95, 161, 165, 166, 167, 168, 169, 171, 172, 184, 308, 309, 310, 311, 312, 313, 314, 315, 316, 317, 318, 319, 320, 321, 322, 323, 324, 325, 326, 327, 328, 329, 330, 331, 332, 334, 336, 338, 400, 418, 436, 484, 485, 486, 487, 488, 489, 490, 491, 492, 493, 494, 495, 496, 497, 498, 499], [0.2747, 0.3305, 0.1046, 0.03013, 0.8498, 0.847, 0.8518, 0.8546, 0.0148, 0.002297, 0.969, 0.9715, 0.9775, 0.9772, 0.9938, 0.9935, 0.9936, 0.9939, 0.06056, 0.0421, 0.2373, 0.1071, 0.4411, 0.1407, 0.4442, 0.07253, 0.09697, 0.832, 0.9727, 0.8485, 0.9756, 0.8855, 0.979, 0.8836, 0.9718, 0.9935, 0.9938, 0.9937, 0.9936, 0.9944, 0.9939, 0.9944, 0.994, 0.9721, 0.8494, 0.971, 0.8507, 0.9716, 0.856, 0.9727, 0.8548, 0.1402, 0.1436, 0.1477, 0.1445, 0.1166, 0.174, 0.16, 0.8601, 0.8787, 0.891, 0.8464, 0.994, 0.9942, 0.9947, 0.9939, 0.9721, 0.9717, 0.9728, 0.9732, 0.1376, 0.1432, 0.1438, 0.1384]): _vg.add([_i], _w, 'REPLACE')
_vg = ob_plane.vertex_groups.new(name='Bone.007')
for _i, _w in zip([44, 45, 46, 47, 96, 97, 98, 99, 100, 101, 102, 103, 105, 106, 107, 116, 117, 182, 186, 187, 188, 189, 190, 192, 193, 195, 196, 197, 198, 199, 201, 203, 206, 324, 325, 326, 327, 328, 329, 330, 331, 332, 333, 334, 335, 336, 337, 338, 339, 340, 341, 342, 343, 349, 351, 428, 429, 431, 440, 441, 442, 492, 493, 494, 495, 496, 497, 498, 499, 500, 501, 502, 503, 505, 506], [0.1501, 0.1529, 0.1482, 0.1453, 0.9784, 0.9772, 0.9743, 0.9755, 0.988, 0.987, 0.9545, 0.9566, 0.003274, 0.1904, 0.1922, 0.1058, 0.1132, 0.9819, 0.962, 0.9894, 0.9806, 0.9016, 0.104, 0.8973, 0.1054, 0.7147, 0.1325, 0.6957, 0.214, 0.6919, 0.7196, 0.0966, 0.1256, 0.005499, 0.1506, 0.007612, 0.1493, 0.006451, 0.144, 0.004338, 0.1452, 0.8597, 0.9792, 0.8563, 0.9763, 0.8521, 0.9751, 0.8553, 0.9781, 0.995, 0.9944, 0.99, 0.9905, 0.0433, 0.03652, 0.8607, 0.8688, 0.4862, 0.4845, 0.909, 0.7695, 0.005496, 0.006269, 0.00397, 0.00324, 0.8623, 0.8567, 0.8561, 0.8615, 0.9954, 0.9929, 0.9896, 0.9939, 0.004005, 0.05193]): _vg.add([_i], _w, 'REPLACE')
_vg = ob_plane.vertex_groups.new(name='Bone.008')
for _i, _w in zip([48, 49, 50, 51, 102, 103, 104, 105, 106, 107, 108, 109, 110, 111, 112, 113, 114, 115, 116, 117, 120, 121, 186, 193, 195, 196, 197, 198, 199, 201, 203, 206, 208, 209, 210, 211, 344, 345, 346, 347, 348, 349, 350, 351, 352, 353, 354, 355, 356, 357, 358, 359, 360, 361, 362, 363, 364, 368, 369, 370, 371, 428, 429, 431, 432, 440, 442, 504, 505, 506, 507, 508, 509, 510, 511, 512, 513, 514, 515, 517, 518, 519, 522], [1.0, 1.0, 0.9999, 0.9999, 0.02769, 0.02444, 0.793, 0.7784, 0.7868, 0.7882, 0.9919, 0.9913, 0.9858, 0.987, 0.9996, 0.9996, 0.9992, 0.9993, 0.01867, 0.02368, 0.06261, 0.05843, 0.01812, 0.1505, 0.2419, 0.809, 0.2885, 0.7731, 0.2936, 0.2403, 0.1455, 0.8231, 1.0, 0.9999, 1.0, 1.0, 0.9582, 0.9915, 0.9575, 0.7444, 0.9889, 0.9432, 0.9854, 0.9463, 0.9902, 0.9984, 0.9997, 0.9981, 0.9994, 0.9966, 0.9992, 0.997, 0.9995, 0.9999, 0.9999, 0.9998, 0.9998, 0.005405, 0.2077, 0.08711, 0.1976, 0.04996, 0.04213, 0.4837, 1.0, 0.4883, 0.2211, 0.9469, 0.9526, 0.9415, 0.9568, 0.9984, 0.9974, 0.9965, 0.9979, 0.9999, 0.9998, 0.9998, 0.9999, 0.07274, 0.3189, 0.05888, 0.0005974]): _vg.add([_i], _w, 'REPLACE')
_vg = ob_plane.vertex_groups.new(name='Bone.009')
for _i, _w in zip([52, 53, 54, 55, 104, 105, 116, 117, 118, 119, 120, 121, 189, 190, 192, 193, 195, 196, 201, 203, 206, 212, 213, 214, 215, 344, 346, 347, 365, 366, 367, 368, 369, 370, 371, 372, 373, 374, 375, 376, 425, 428, 429, 431, 440, 441, 504, 516, 517, 518, 519, 520, 521, 522, 523], [0.9978, 0.9971, 0.9902, 0.9916, 0.1845, 0.195, 0.8598, 0.8499, 0.9892, 0.9862, 0.9351, 0.9399, 0.08672, 0.8821, 0.08962, 0.744, 0.03668, 0.05856, 0.03019, 0.7579, 0.05124, 0.9967, 0.9918, 0.9957, 0.9987, 0.02245, 0.02395, 0.2514, 0.9664, 0.9923, 0.9603, 0.9684, 0.785, 0.9118, 0.7969, 0.9754, 0.996, 0.9947, 0.9789, 0.9808, 0.9999, 0.08926, 0.08504, 0.01028, 0.004245, 0.08549, 0.05196, 0.9753, 0.9109, 0.6788, 0.9263, 0.9971, 0.9888, 0.9743, 0.9915]): _vg.add([_i], _w, 'REPLACE')
_vg = ob_plane.vertex_groups.new(name='Bone.010')
for _i, _w in zip([0, 1, 2, 3, 12, 13, 60, 61, 62, 63, 77, 78, 131, 133, 134, 135, 136, 143, 144, 145, 146, 147, 148, 149, 150, 151, 152, 153, 155, 156, 157, 158, 216, 217, 218, 219, 220, 221, 222, 223, 273, 274, 398, 405, 406, 407, 408, 411, 413, 416, 417, 421, 422, 424, 438, 452, 465], [0.7084, 0.7216, 0.5036, 0.4984, 0.07793, 0.08181, 0.07273, 0.07172, 0.01503, 0.02109, 0.1898, 0.1949, 0.02977, 0.2689, 0.05225, 0.2006, 0.05236, 0.07029, 0.003698, 0.6494, 0.5871, 0.3411, 0.5545, 0.6598, 0.6409, 0.6086, 0.4772, 0.5909, 0.2669, 0.02901, 0.6518, 0.6441, 0.2142, 0.08183, 0.2106, 0.05138, 0.1169, 0.00192, 0.125, 0.05294, 0.05315, 0.05299, 0.1008, 0.5885, 0.2236, 0.6462, 0.6701, 0.1008, 0.6475, 0.6622, 0.1721, 0.09478, 0.1738, 0.234, 0.5881, 0.006696, 0.06829]): _vg.add([_i], _w, 'REPLACE')
_vg = ob_plane.vertex_groups.new(name='Bone.011')
for _i, _w in zip([0, 1, 2, 3, 4, 5, 6, 7, 60, 61, 62, 63, 64, 65, 66, 67, 77, 78, 135, 145, 146, 147, 148, 149, 150, 151, 152, 153, 157, 158, 216, 217, 218, 219, 220, 221, 222, 223, 224, 225, 226, 227, 228, 229, 230, 231, 232, 233, 234, 235, 236, 237, 238, 239, 399, 401, 402, 405, 406, 407, 408, 409, 410, 413, 414, 415, 416, 417, 421, 422, 424, 438, 443], [0.2127, 0.1943, 0.4551, 0.4553, 0.8133, 0.817, 0.81, 0.8068, 0.9026, 0.9051, 0.9517, 0.9475, 0.0146, 0.01205, 0.02206, 0.02444, 0.02225, 0.02103, 0.03942, 0.06786, 0.3102, 0.06378, 0.05324, 0.08939, 0.3014, 0.128, 0.4879, 0.1339, 0.09128, 0.2952, 0.7537, 0.891, 0.7594, 0.9303, 0.8704, 0.9593, 0.8605, 0.9271, 0.9275, 0.8199, 0.9303, 0.817, 0.9403, 0.8097, 0.9375, 0.812, 0.1681, 0.009365, 0.1649, 0.01487, 0.1775, 0.02352, 0.1802, 0.01836, 0.1787, 0.1681, 0.1608, 0.118, 0.006188, 0.05083, 0.1543, 0.9339, 0.9419, 0.05406, 0.9376, 0.9278, 0.154, 0.8065, 0.8952, 0.8059, 0.7229, 0.1392, 0.1724]): _vg.add([_i], _w, 'REPLACE')
_vg = ob_plane.vertex_groups.new(name='Bone.012')
for _i, _w in zip([4, 5, 6, 7, 8, 9, 10, 11, 64, 65, 66, 67, 191, 194, 200, 202, 224, 225, 226, 227, 228, 229, 230, 231, 232, 233, 234, 235, 236, 237, 238, 239, 240, 241, 242, 243, 399, 401, 402, 409, 410, 414, 415, 435, 443, 444, 445, 446, 447], [0.1808, 0.1774, 0.187, 0.19, 0.9974, 0.9976, 0.9968, 0.9967, 0.9675, 0.9688, 0.9638, 0.9626, 0.9984, 0.9982, 0.9976, 0.9979, 0.04621, 0.1739, 0.04234, 0.1789, 0.04797, 0.1877, 0.05066, 0.1835, 0.8308, 0.9701, 0.834, 0.9674, 0.8218, 0.9631, 0.819, 0.9656, 0.9928, 0.9932, 0.9916, 0.9912, 0.8206, 0.831, 0.8381, 0.04727, 0.0486, 0.04222, 0.04049, 1.0, 0.8267, 0.9938, 0.9929, 0.9915, 0.9924]): _vg.add([_i], _w, 'REPLACE')
_vg = ob_plane.vertex_groups.new(name='Bone.013')
for _i, _w in zip([0, 1, 12, 13, 14, 15, 68, 69, 70, 71, 76, 79, 130, 131, 132, 133, 134, 136, 138, 139, 140, 142, 143, 145, 146, 147, 148, 149, 155, 156, 157, 161, 244, 246, 247, 250, 255, 256, 257, 258, 259, 272, 275, 397, 398, 405, 406, 407, 411, 412, 413, 424, 439, 448, 452, 453, 454, 455, 467], [0.02224, 0.04274, 0.7497, 0.7438, 0.4982, 0.4976, 0.08241, 0.08234, 0.0158, 0.01556, 0.1905, 0.1927, 0.6566, 0.5692, 0.6227, 0.09468, 0.06294, 0.05947, 0.2024, 0.6085, 0.4751, 0.6432, 0.6063, 0.1912, 0.07692, 0.5114, 0.2852, 0.006326, 0.093, 0.5653, 0.0009361, 0.001668, 0.006726, 0.007729, 0.1039, 0.05832, 0.05446, 0.2088, 0.202, 0.1126, 0.1139, 0.05198, 0.05432, 0.6806, 0.1534, 0.2381, 0.6158, 0.06435, 0.1524, 0.6703, 0.05634, 0.005647, 0.6014, 0.01998, 0.2523, 0.1767, 0.08361, 0.1655, 0.0673]): _vg.add([_i], _w, 'REPLACE')
_vg = ob_plane.vertex_groups.new(name='Bone.014')
for _i, _w in zip([12, 13, 14, 15, 16, 17, 18, 19, 68, 69, 70, 71, 72, 73, 74, 75, 76, 79, 130, 131, 132, 138, 139, 140, 142, 143, 145, 147, 148, 156, 244, 245, 246, 247, 248, 249, 250, 251, 252, 253, 254, 255, 256, 257, 258, 259, 262, 264, 266, 267, 268, 269, 270, 271, 397, 405, 406, 412, 439, 448, 449, 450, 451, 452, 453, 454, 455, 460, 461, 462, 463], [0.119, 0.1263, 0.4594, 0.4631, 0.8067, 0.8036, 0.8207, 0.8239, 0.8863, 0.8855, 0.9511, 0.9519, 0.01191, 0.01406, 0.007494, 0.005247, 0.01452, 0.01189, 0.2877, 0.06794, 0.1267, 0.03547, 0.1329, 0.4924, 0.2985, 0.2988, 0.008561, 0.06081, 0.04455, 0.07119, 0.9138, 0.8039, 0.9118, 0.86, 0.8146, 0.9419, 0.9192, 0.8284, 0.9437, 0.9642, 0.8192, 0.9244, 0.7525, 0.7597, 0.8744, 0.8738, 0.01278, 0.00971, 0.0034, 0.006596, 0.1672, 0.17, 0.1624, 0.1593, 0.1432, 0.008921, 0.1077, 0.1495, 0.1386, 0.9048, 0.9291, 0.9492, 0.9325, 0.7014, 0.8002, 0.908, 0.8136, 0.1676, 0.1644, 0.1564, 0.1601]): _vg.add([_i], _w, 'REPLACE')
_vg = ob_plane.vertex_groups.new(name='Bone.015')
for _i, _w in zip([16, 17, 18, 19, 20, 21, 22, 23, 72, 73, 74, 75, 141, 154, 170, 178, 244, 245, 246, 248, 249, 251, 252, 254, 260, 261, 262, 263, 264, 265, 266, 267, 268, 269, 270, 271, 434, 448, 449, 450, 451, 456, 457, 458, 459, 460, 461, 462, 463], [0.1848, 0.1876, 0.176, 0.173, 0.9976, 0.9975, 0.998, 0.9982, 0.9687, 0.9676, 0.9711, 0.9722, 0.9983, 0.9985, 0.9988, 0.9986, 0.05365, 0.1859, 0.055, 0.1798, 0.04291, 0.1692, 0.03988, 0.1755, 0.9934, 0.9931, 0.9683, 0.9941, 0.9699, 0.9945, 0.9732, 0.9715, 0.8311, 0.8282, 0.8369, 0.84, 1.0, 0.05498, 0.04962, 0.03566, 0.04542, 0.9934, 0.9939, 0.9949, 0.9944, 0.8304, 0.8344, 0.8431, 0.8388]): _vg.add([_i], _w, 'REPLACE')
_m = ob_plane.modifiers.new('Armature', 'ARMATURE')
_m.object = ob_armature

# ---- collection membership
col_collection.objects.link(ob_light)
col_collection.objects.link(ob_armature)
col_collection.objects.link(ob_plane)

# ---- scene / render settings (as saved in the file)
scene.frame_start = 1; scene.frame_end = 60; scene.frame_set(16)
scene.render.engine = 'BLENDER_EEVEE_NEXT'
scene.cycles.sampling_pattern = 'TABULATED_SOBOL'
scene.cycles.use_light_tree = False
scene.view_settings.view_transform = 'Filmic'
bpy.context.view_layer.update()

# ---- added for rendering (the .blend has no active camera): camera
cam_auto = bpy.data.cameras.new('AutoCamera')
cam_auto.lens = 50.0
cam_auto.sensor_width = 36.0
cam_auto.clip_end = 1000.0
ob_auto_camera = bpy.data.objects.new('AutoCamera', cam_auto)
scene.collection.objects.link(ob_auto_camera)
ob_auto_camera.location = (6.48017, -8.11576, 6.813)
ob_auto_camera.rotation_euler = (1.09748, -7.21219e-08, 0.694738)
scene.camera = ob_auto_camera
bpy.context.view_layer.update()
